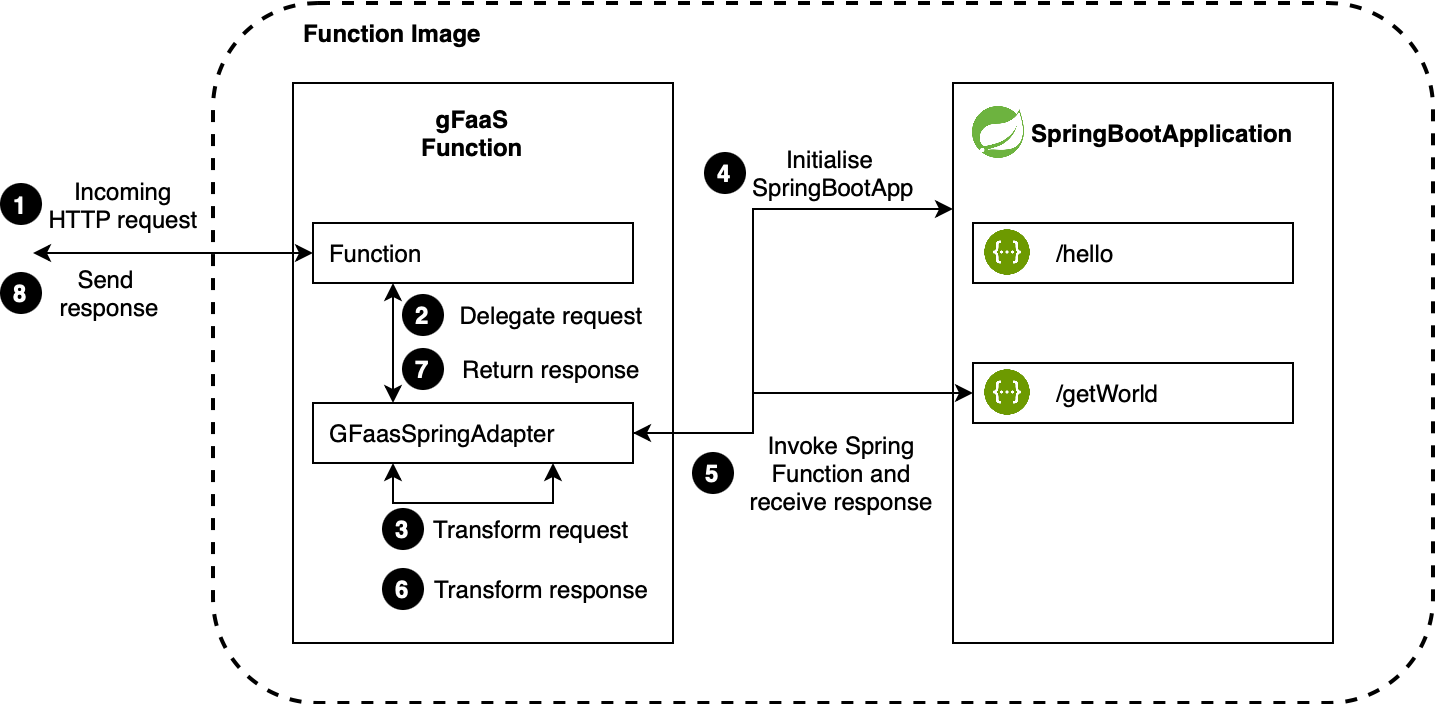

The diagram above was exported from draw.io. Its source (the exported page's mxGraphModel, read from the mxfile embedded in the PNG):
<mxGraphModel dx="1354" dy="702" grid="1" gridSize="10" guides="1" tooltips="1" connect="1" arrows="1" fold="1" page="1" pageScale="1" pageWidth="827" pageHeight="1169" math="0" shadow="0">
  <root>
    <mxCell id="0" />
    <mxCell id="1" parent="0" />
    <mxCell id="tek8j3snjhFoZKs4BNM_-19" value="" style="rounded=1;whiteSpace=wrap;html=1;fillColor=none;dashed=1;strokeWidth=2;" vertex="1" parent="1">
      <mxGeometry x="160" y="40" width="610" height="350" as="geometry" />
    </mxCell>
    <mxCell id="tek8j3snjhFoZKs4BNM_-2" value="" style="rounded=0;whiteSpace=wrap;html=1;" vertex="1" parent="1">
      <mxGeometry x="530" y="80" width="190" height="280" as="geometry" />
    </mxCell>
    <mxCell id="tek8j3snjhFoZKs4BNM_-5" value="" style="group" vertex="1" connectable="0" parent="1">
      <mxGeometry x="540" y="90" width="160" height="30" as="geometry" />
    </mxCell>
    <mxCell id="tek8j3snjhFoZKs4BNM_-3" value="&lt;b&gt;SpringBootApplication&lt;/b&gt;" style="text;html=1;strokeColor=none;fillColor=none;align=center;verticalAlign=middle;whiteSpace=wrap;rounded=0;" vertex="1" parent="tek8j3snjhFoZKs4BNM_-5">
      <mxGeometry x="30" width="130" height="30" as="geometry" />
    </mxCell>
    <mxCell id="tek8j3snjhFoZKs4BNM_-4" value="" style="shape=image;verticalLabelPosition=bottom;labelBackgroundColor=default;verticalAlign=top;aspect=fixed;imageAspect=0;image=data:image/png,(base64 omitted: 5672 chars);" vertex="1" parent="tek8j3snjhFoZKs4BNM_-5">
      <mxGeometry y="2" width="26" height="26" as="geometry" />
    </mxCell>
    <mxCell id="tek8j3snjhFoZKs4BNM_-9" value="" style="rounded=0;whiteSpace=wrap;html=1;" vertex="1" parent="1">
      <mxGeometry x="200" y="80" width="190" height="280" as="geometry" />
    </mxCell>
    <mxCell id="tek8j3snjhFoZKs4BNM_-13" value="&lt;b&gt;gFaaS Function&lt;/b&gt;" style="text;html=1;strokeColor=none;fillColor=none;align=center;verticalAlign=middle;whiteSpace=wrap;rounded=0;" vertex="1" parent="1">
      <mxGeometry x="245" y="90" width="90" height="30" as="geometry" />
    </mxCell>
    <mxCell id="tek8j3snjhFoZKs4BNM_-15" value="&amp;nbsp; Function" style="rounded=0;whiteSpace=wrap;html=1;align=left;" vertex="1" parent="1">
      <mxGeometry x="210" y="150" width="160" height="30" as="geometry" />
    </mxCell>
    <mxCell id="tek8j3snjhFoZKs4BNM_-20" style="edgeStyle=orthogonalEdgeStyle;rounded=0;orthogonalLoop=1;jettySize=auto;html=1;entryX=0;entryY=0.5;entryDx=0;entryDy=0;startArrow=classic;startFill=1;" edge="1" parent="1" source="tek8j3snjhFoZKs4BNM_-16" target="tek8j3snjhFoZKs4BNM_-8">
      <mxGeometry relative="1" as="geometry">
        <Array as="points">
          <mxPoint x="430" y="255" />
          <mxPoint x="430" y="235" />
        </Array>
      </mxGeometry>
    </mxCell>
    <mxCell id="tek8j3snjhFoZKs4BNM_-21" style="edgeStyle=orthogonalEdgeStyle;rounded=0;orthogonalLoop=1;jettySize=auto;html=1;" edge="1" parent="1" source="tek8j3snjhFoZKs4BNM_-16">
      <mxGeometry relative="1" as="geometry">
        <mxPoint x="530" y="143" as="targetPoint" />
        <Array as="points">
          <mxPoint x="430" y="255" />
          <mxPoint x="430" y="143" />
        </Array>
      </mxGeometry>
    </mxCell>
    <mxCell id="tek8j3snjhFoZKs4BNM_-16" value="&amp;nbsp; GFaasSpringAdapter" style="rounded=0;whiteSpace=wrap;html=1;align=left;" vertex="1" parent="1">
      <mxGeometry x="210" y="240" width="160" height="30" as="geometry" />
    </mxCell>
    <mxCell id="tek8j3snjhFoZKs4BNM_-22" value="" style="endArrow=classic;html=1;rounded=0;entryX=0;entryY=0.5;entryDx=0;entryDy=0;startArrow=classic;startFill=1;" edge="1" parent="1" target="tek8j3snjhFoZKs4BNM_-15">
      <mxGeometry width="50" height="50" relative="1" as="geometry">
        <mxPoint x="70" y="165" as="sourcePoint" />
        <mxPoint x="440" y="280" as="targetPoint" />
      </mxGeometry>
    </mxCell>
    <mxCell id="tek8j3snjhFoZKs4BNM_-24" value="" style="endArrow=classic;html=1;rounded=0;entryX=0.25;entryY=0;entryDx=0;entryDy=0;exitX=0.25;exitY=1;exitDx=0;exitDy=0;startArrow=classic;startFill=1;" edge="1" parent="1" source="tek8j3snjhFoZKs4BNM_-15" target="tek8j3snjhFoZKs4BNM_-16">
      <mxGeometry width="50" height="50" relative="1" as="geometry">
        <mxPoint x="390" y="330" as="sourcePoint" />
        <mxPoint x="440" y="280" as="targetPoint" />
      </mxGeometry>
    </mxCell>
    <mxCell id="tek8j3snjhFoZKs4BNM_-33" value="" style="group" vertex="1" connectable="0" parent="1">
      <mxGeometry x="54" y="125.5" width="104" height="30" as="geometry" />
    </mxCell>
    <mxCell id="tek8j3snjhFoZKs4BNM_-35" value="" style="group" vertex="1" connectable="0" parent="tek8j3snjhFoZKs4BNM_-33">
      <mxGeometry width="104" height="30" as="geometry" />
    </mxCell>
    <mxCell id="tek8j3snjhFoZKs4BNM_-27" value="&lt;font color=&quot;#ffffff&quot;&gt;&lt;b&gt;1&lt;/b&gt;&lt;/font&gt;" style="ellipse;whiteSpace=wrap;html=1;aspect=fixed;fillColor=#000000;" vertex="1" parent="tek8j3snjhFoZKs4BNM_-35">
      <mxGeometry y="5" width="20" height="20" as="geometry" />
    </mxCell>
    <mxCell id="tek8j3snjhFoZKs4BNM_-28" value="Incoming HTTP request" style="text;html=1;strokeColor=none;fillColor=none;align=center;verticalAlign=middle;whiteSpace=wrap;rounded=0;" vertex="1" parent="tek8j3snjhFoZKs4BNM_-35">
      <mxGeometry x="19" width="85" height="30" as="geometry" />
    </mxCell>
    <mxCell id="tek8j3snjhFoZKs4BNM_-39" value="" style="group" vertex="1" connectable="0" parent="1">
      <mxGeometry x="255" y="181" width="130" height="30" as="geometry" />
    </mxCell>
    <mxCell id="tek8j3snjhFoZKs4BNM_-37" value="&lt;font color=&quot;#ffffff&quot;&gt;&lt;b&gt;2&lt;/b&gt;&lt;/font&gt;" style="ellipse;whiteSpace=wrap;html=1;aspect=fixed;fillColor=#000000;" vertex="1" parent="tek8j3snjhFoZKs4BNM_-39">
      <mxGeometry y="5" width="20" height="20" as="geometry" />
    </mxCell>
    <mxCell id="tek8j3snjhFoZKs4BNM_-38" value="Delegate request" style="text;html=1;strokeColor=none;fillColor=none;align=center;verticalAlign=middle;whiteSpace=wrap;rounded=0;" vertex="1" parent="tek8j3snjhFoZKs4BNM_-39">
      <mxGeometry x="19" width="111" height="30" as="geometry" />
    </mxCell>
    <mxCell id="tek8j3snjhFoZKs4BNM_-40" value="" style="group" vertex="1" connectable="0" parent="1">
      <mxGeometry x="245" y="288" width="130" height="30" as="geometry" />
    </mxCell>
    <mxCell id="tek8j3snjhFoZKs4BNM_-41" value="&lt;font color=&quot;#ffffff&quot;&gt;&lt;b&gt;3&lt;/b&gt;&lt;/font&gt;" style="ellipse;whiteSpace=wrap;html=1;aspect=fixed;fillColor=#000000;" vertex="1" parent="tek8j3snjhFoZKs4BNM_-40">
      <mxGeometry y="5" width="20" height="20" as="geometry" />
    </mxCell>
    <mxCell id="tek8j3snjhFoZKs4BNM_-42" value="Transform request" style="text;html=1;strokeColor=none;fillColor=none;align=center;verticalAlign=middle;whiteSpace=wrap;rounded=0;" vertex="1" parent="tek8j3snjhFoZKs4BNM_-40">
      <mxGeometry x="19" width="111" height="30" as="geometry" />
    </mxCell>
    <mxCell id="tek8j3snjhFoZKs4BNM_-44" value="" style="endArrow=classic;startArrow=classic;html=1;rounded=0;entryX=0.75;entryY=1;entryDx=0;entryDy=0;exitX=0.25;exitY=1;exitDx=0;exitDy=0;" edge="1" parent="1" source="tek8j3snjhFoZKs4BNM_-16" target="tek8j3snjhFoZKs4BNM_-16">
      <mxGeometry width="50" height="50" relative="1" as="geometry">
        <mxPoint x="240" y="420" as="sourcePoint" />
        <mxPoint x="410" y="280" as="targetPoint" />
        <Array as="points">
          <mxPoint x="250" y="290" />
          <mxPoint x="330" y="290" />
        </Array>
      </mxGeometry>
    </mxCell>
    <mxCell id="tek8j3snjhFoZKs4BNM_-46" value="" style="group" vertex="1" connectable="0" parent="1">
      <mxGeometry x="406" y="110" width="130" height="30" as="geometry" />
    </mxCell>
    <mxCell id="tek8j3snjhFoZKs4BNM_-47" value="&lt;font color=&quot;#ffffff&quot;&gt;&lt;b&gt;4&lt;/b&gt;&lt;/font&gt;" style="ellipse;whiteSpace=wrap;html=1;aspect=fixed;fillColor=#000000;" vertex="1" parent="tek8j3snjhFoZKs4BNM_-46">
      <mxGeometry y="5" width="20" height="20" as="geometry" />
    </mxCell>
    <mxCell id="tek8j3snjhFoZKs4BNM_-48" value="Initialise &lt;br&gt;SpringBootApp" style="text;html=1;strokeColor=none;fillColor=none;align=center;verticalAlign=middle;whiteSpace=wrap;rounded=0;" vertex="1" parent="tek8j3snjhFoZKs4BNM_-46">
      <mxGeometry x="19" width="91" height="30" as="geometry" />
    </mxCell>
    <mxCell id="tek8j3snjhFoZKs4BNM_-53" value="" style="group" vertex="1" connectable="0" parent="1">
      <mxGeometry x="540" y="150" width="160" height="30" as="geometry" />
    </mxCell>
    <mxCell id="tek8j3snjhFoZKs4BNM_-6" value="&amp;nbsp; &amp;nbsp; &amp;nbsp; &amp;nbsp; &amp;nbsp; &amp;nbsp; /hello" style="rounded=0;whiteSpace=wrap;html=1;align=left;" vertex="1" parent="tek8j3snjhFoZKs4BNM_-53">
      <mxGeometry width="160" height="30" as="geometry" />
    </mxCell>
    <mxCell id="tek8j3snjhFoZKs4BNM_-17" value="" style="shape=image;verticalLabelPosition=bottom;labelBackgroundColor=default;verticalAlign=top;aspect=fixed;imageAspect=0;image=data:image/png,(base64 omitted: 5080 chars);" vertex="1" parent="tek8j3snjhFoZKs4BNM_-53">
      <mxGeometry x="6" y="3.5" width="23" height="23" as="geometry" />
    </mxCell>
    <mxCell id="tek8j3snjhFoZKs4BNM_-54" value="" style="group" vertex="1" connectable="0" parent="1">
      <mxGeometry x="540" y="220" width="160" height="30" as="geometry" />
    </mxCell>
    <mxCell id="tek8j3snjhFoZKs4BNM_-8" value="&amp;nbsp; &amp;nbsp; &amp;nbsp; &amp;nbsp; &amp;nbsp; &amp;nbsp; /getWorld" style="rounded=0;whiteSpace=wrap;html=1;align=left;" vertex="1" parent="tek8j3snjhFoZKs4BNM_-54">
      <mxGeometry width="160" height="30" as="geometry" />
    </mxCell>
    <mxCell id="tek8j3snjhFoZKs4BNM_-18" value="" style="shape=image;verticalLabelPosition=bottom;labelBackgroundColor=default;verticalAlign=top;aspect=fixed;imageAspect=0;image=data:image/png,(base64 omitted: 5080 chars);" vertex="1" parent="tek8j3snjhFoZKs4BNM_-54">
      <mxGeometry x="6" y="3.5" width="23" height="23" as="geometry" />
    </mxCell>
    <mxCell id="tek8j3snjhFoZKs4BNM_-56" value="" style="group" vertex="1" connectable="0" parent="1">
      <mxGeometry x="400" y="260" width="130" height="30" as="geometry" />
    </mxCell>
    <mxCell id="tek8j3snjhFoZKs4BNM_-57" value="&lt;font color=&quot;#ffffff&quot;&gt;&lt;b&gt;5&lt;/b&gt;&lt;/font&gt;" style="ellipse;whiteSpace=wrap;html=1;aspect=fixed;fillColor=#000000;" vertex="1" parent="tek8j3snjhFoZKs4BNM_-56">
      <mxGeometry y="5" width="20" height="20" as="geometry" />
    </mxCell>
    <mxCell id="tek8j3snjhFoZKs4BNM_-58" value="Invoke Spring Function and receive response" style="text;html=1;strokeColor=none;fillColor=none;align=center;verticalAlign=middle;whiteSpace=wrap;rounded=0;" vertex="1" parent="tek8j3snjhFoZKs4BNM_-56">
      <mxGeometry x="19" width="111" height="30" as="geometry" />
    </mxCell>
    <mxCell id="tek8j3snjhFoZKs4BNM_-59" value="" style="group" vertex="1" connectable="0" parent="1">
      <mxGeometry x="245" y="318" width="140" height="30" as="geometry" />
    </mxCell>
    <mxCell id="tek8j3snjhFoZKs4BNM_-60" value="&lt;font color=&quot;#ffffff&quot;&gt;&lt;b&gt;6&lt;/b&gt;&lt;/font&gt;" style="ellipse;whiteSpace=wrap;html=1;aspect=fixed;fillColor=#000000;" vertex="1" parent="tek8j3snjhFoZKs4BNM_-59">
      <mxGeometry y="5" width="20" height="20" as="geometry" />
    </mxCell>
    <mxCell id="tek8j3snjhFoZKs4BNM_-61" value="Transform response" style="text;html=1;strokeColor=none;fillColor=none;align=center;verticalAlign=middle;whiteSpace=wrap;rounded=0;" vertex="1" parent="tek8j3snjhFoZKs4BNM_-59">
      <mxGeometry x="19" width="121" height="30" as="geometry" />
    </mxCell>
    <mxCell id="tek8j3snjhFoZKs4BNM_-62" value="" style="group" vertex="1" connectable="0" parent="1">
      <mxGeometry x="255" y="208" width="130" height="30" as="geometry" />
    </mxCell>
    <mxCell id="tek8j3snjhFoZKs4BNM_-63" value="&lt;font color=&quot;#ffffff&quot;&gt;&lt;b&gt;7&lt;/b&gt;&lt;/font&gt;" style="ellipse;whiteSpace=wrap;html=1;aspect=fixed;fillColor=#000000;" vertex="1" parent="tek8j3snjhFoZKs4BNM_-62">
      <mxGeometry y="5" width="20" height="20" as="geometry" />
    </mxCell>
    <mxCell id="tek8j3snjhFoZKs4BNM_-64" value="Return response" style="text;html=1;strokeColor=none;fillColor=none;align=center;verticalAlign=middle;whiteSpace=wrap;rounded=0;" vertex="1" parent="tek8j3snjhFoZKs4BNM_-62">
      <mxGeometry x="19" width="111" height="30" as="geometry" />
    </mxCell>
    <mxCell id="tek8j3snjhFoZKs4BNM_-65" value="" style="group" vertex="1" connectable="0" parent="1">
      <mxGeometry x="54" y="170" width="130" height="30" as="geometry" />
    </mxCell>
    <mxCell id="tek8j3snjhFoZKs4BNM_-66" value="&lt;font color=&quot;#ffffff&quot;&gt;&lt;b&gt;8&lt;/b&gt;&lt;/font&gt;" style="ellipse;whiteSpace=wrap;html=1;aspect=fixed;fillColor=#000000;" vertex="1" parent="tek8j3snjhFoZKs4BNM_-65">
      <mxGeometry y="5" width="20" height="20" as="geometry" />
    </mxCell>
    <mxCell id="tek8j3snjhFoZKs4BNM_-67" value="Send &lt;br&gt;response" style="text;html=1;strokeColor=none;fillColor=none;align=center;verticalAlign=middle;whiteSpace=wrap;rounded=0;" vertex="1" parent="tek8j3snjhFoZKs4BNM_-65">
      <mxGeometry x="19" width="71" height="30" as="geometry" />
    </mxCell>
    <mxCell id="tek8j3snjhFoZKs4BNM_-68" value="&lt;b&gt;Function Image&lt;/b&gt;" style="text;html=1;strokeColor=none;fillColor=none;align=center;verticalAlign=middle;whiteSpace=wrap;rounded=0;" vertex="1" parent="1">
      <mxGeometry x="200" y="40" width="100" height="30" as="geometry" />
    </mxCell>
  </root>
</mxGraphModel>